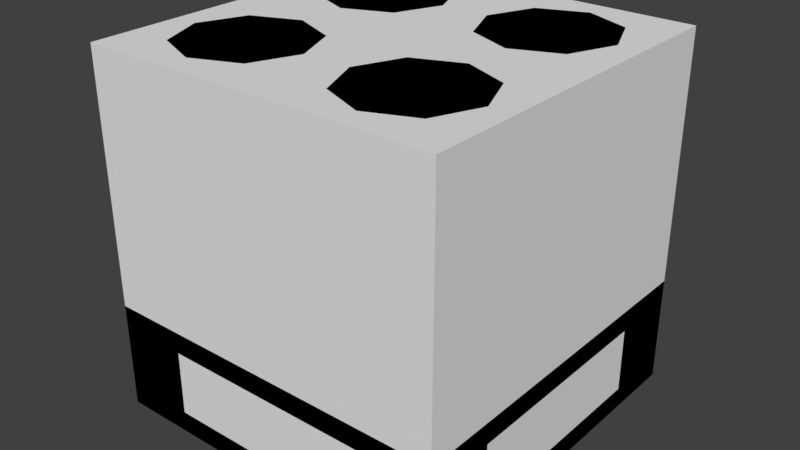 # Source: OreWasher.blend  (saved by Blender 2.79.0; exported with 4.5.12 LTS)
import bpy
from mathutils import Matrix  # noqa: F401  (used for matrix-valued properties, if any)

bpy.ops.wm.read_factory_settings(use_empty=True)
scene = bpy.context.scene
scene.name = 'Scene'

# ---- collections
col_collection_1 = bpy.data.collections.new('Collection 1'); scene.collection.children.link(col_collection_1)

# ---- materials (node trees are filled in below, after node groups)
mat_gray25 = bpy.data.materials.new('gray25')
mat_gray25.alpha_threshold = 0.0
mat_gray25.use_transparent_shadow = False
mat_gray25.diffuse_color = (0.05088, 0.05088, 0.05088, 1.0)
mat_gray25.roughness = 0.5
mat_blank = bpy.data.materials.new('blank')
mat_blank.alpha_threshold = 0.0
mat_blank.use_transparent_shadow = False
mat_blank.roughness = 0.5
mat_black = bpy.data.materials.new('black')
mat_black.alpha_threshold = 0.0
mat_black.use_transparent_shadow = False
mat_black.diffuse_color = (0.0, 0.0, 0.0, 1.0)
mat_black.roughness = 0.5
mat_gray50 = bpy.data.materials.new('gray50')
mat_gray50.alpha_threshold = 0.0
mat_gray50.use_transparent_shadow = False
mat_gray50.diffuse_color = (0.214, 0.214, 0.214, 1.0)
mat_gray50.roughness = 0.5
mat_blue = bpy.data.materials.new('blue')
mat_blue.alpha_threshold = 0.0
mat_blue.use_transparent_shadow = False
mat_blue.diffuse_color = (0.0, 0.0, 1.0, 1.0)
mat_blue.roughness = 0.5

# ---- material node trees

# ---- world
world_world = bpy.data.worlds.new('World'); scene.world = world_world
world_world.color = (0.05088, 0.05088, 0.05088)
world_world.use_sun_shadow = False
world_world.sun_shadow_jitter_overblur = 0.0
world_world.cycles.sampling_method = 'MANUAL'

# ---- meshes
me_bounds = bpy.data.meshes.new('bounds')
me_bounds.from_pydata([(-2.0, -2.0, -2.0), (-2.0, -2.0, 2.0), (-2.0, 2.0, -2.0), (-2.0, 2.0, 2.0), (2.0, -2.0, -2.0), (2.0, -2.0, 2.0), (2.0, 2.0, -2.0), (2.0, 2.0, 2.0)], [], [(0, 1, 3, 2), (2, 3, 7, 6), (6, 7, 5, 4), (4, 5, 1, 0), (2, 6, 4, 0), (7, 3, 1, 5)])
me_bounds.use_remesh_preserve_volume = False
me_bounds.use_remesh_preserve_attributes = False
me_bounds.use_mirror_vertex_groups = False
me_bounds.update()
me_torus = bpy.data.meshes.new('Torus')
me_torus.from_pydata([(2.0, 0.0, 0.0), (1.927, 0.0, 0.1768), (1.75, 0.0, 0.25), (1.573, 0.0, 0.1768), (1.5, 0.0, 3.062e-17), (1.573, 0.0, -0.1768), (1.75, 0.0, -0.25), (1.927, 0.0, -0.1768), (1.848, 0.7654, 0.0), (1.78, 0.7373, 0.1768), (1.617, 0.6697, 0.25), (1.453, 0.602, 0.1768), (1.386, 0.574, 3.062e-17), (1.453, 0.602, -0.1768), (1.617, 0.6697, -0.25), (1.78, 0.7373, -0.1768), (1.414, 1.414, 0.0), (1.362, 1.362, 0.1768), (1.237, 1.237, 0.25), (1.112, 1.112, 0.1768), (1.061, 1.061, 3.062e-17), (1.112, 1.112, -0.1768), (1.237, 1.237, -0.25), (1.362, 1.362, -0.1768), (0.7654, 1.848, 0.0), (0.7373, 1.78, 0.1768), (0.6697, 1.617, 0.25), (0.602, 1.453, 0.1768), (0.574, 1.386, 3.062e-17), (0.602, 1.453, -0.1768), (0.6697, 1.617, -0.25), (0.7373, 1.78, -0.1768), (1.51e-07, 2.0, 0.0), (1.455e-07, 1.927, 0.1768), (1.321e-07, 1.75, 0.25), (1.188e-07, 1.573, 0.1768), (1.132e-07, 1.5, 3.062e-17), (1.188e-07, 1.573, -0.1768), (1.321e-07, 1.75, -0.25), (1.455e-07, 1.927, -0.1768), (-0.7654, 1.848, 0.0), (-0.7373, 1.78, 0.1768), (-0.6697, 1.617, 0.25), (-0.602, 1.453, 0.1768), (-0.574, 1.386, 3.062e-17), (-0.602, 1.453, -0.1768), (-0.6697, 1.617, -0.25), (-0.7373, 1.78, -0.1768), (-1.414, 1.414, 0.0), (-1.362, 1.362, 0.1768), (-1.237, 1.237, 0.25), (-1.112, 1.112, 0.1768), (-1.061, 1.061, 3.062e-17), (-1.112, 1.112, -0.1768), (-1.237, 1.237, -0.25), (-1.362, 1.362, -0.1768), (-1.848, 0.7654, 0.0), (-1.78, 0.7373, 0.1768), (-1.617, 0.6697, 0.25), (-1.453, 0.602, 0.1768), (-1.386, 0.574, 3.062e-17), (-1.453, 0.602, -0.1768), (-1.617, 0.6697, -0.25), (-1.78, 0.7373, -0.1768), (-2.0, 1.748e-07, 0.0), (-1.927, 1.684e-07, 0.1768), (-1.75, 1.53e-07, 0.25), (-1.573, 1.375e-07, 0.1768), (-1.5, 1.311e-07, 3.062e-17), (-1.573, 1.375e-07, -0.1768), (-1.75, 1.53e-07, -0.25), (-1.927, 1.684e-07, -0.1768), (-1.848, -0.7654, 0.0), (-1.78, -0.7373, 0.1768), (-1.617, -0.6697, 0.25), (-1.453, -0.602, 0.1768), (-1.386, -0.574, 3.062e-17), (-1.453, -0.602, -0.1768), (-1.617, -0.6697, -0.25), (-1.78, -0.7373, -0.1768), (-1.414, -1.414, 0.0), (-1.362, -1.362, 0.1768), (-1.237, -1.237, 0.25), (-1.112, -1.112, 0.1768), (-1.061, -1.061, 3.062e-17), (-1.112, -1.112, -0.1768), (-1.237, -1.237, -0.25), (-1.362, -1.362, -0.1768), (-0.7654, -1.848, 0.0), (-0.7373, -1.78, 0.1768), (-0.6697, -1.617, 0.25), (-0.602, -1.453, 0.1768), (-0.574, -1.386, 3.062e-17), (-0.602, -1.453, -0.1768), (-0.6697, -1.617, -0.25), (-0.7373, -1.78, -0.1768), (1.51e-07, -2.0, 0.0), (1.455e-07, -1.927, 0.1768), (1.321e-07, -1.75, 0.25), (1.188e-07, -1.573, 0.1768), (1.132e-07, -1.5, 3.062e-17), (1.188e-07, -1.573, -0.1768), (1.321e-07, -1.75, -0.25), (1.455e-07, -1.927, -0.1768), (0.7654, -1.848, 0.0), (0.7373, -1.78, 0.1768), (0.6697, -1.617, 0.25), (0.602, -1.453, 0.1768), (0.574, -1.386, 3.062e-17), (0.602, -1.453, -0.1768), (0.6697, -1.617, -0.25), (0.7373, -1.78, -0.1768), (1.414, -1.414, 0.0), (1.362, -1.362, 0.1768), (1.237, -1.237, 0.25), (1.112, -1.112, 0.1768), (1.061, -1.061, 3.062e-17), (1.112, -1.112, -0.1768), (1.237, -1.237, -0.25), (1.362, -1.362, -0.1768), (1.848, -0.7654, 0.0), (1.78, -0.7373, 0.1768), (1.617, -0.6697, 0.25), (1.453, -0.602, 0.1768), (1.386, -0.574, 3.062e-17), (1.453, -0.602, -0.1768), (1.617, -0.6697, -0.25), (1.78, -0.7373, -0.1768)], [], [(0, 8, 9, 1), (1, 9, 10, 2), (2, 10, 11, 3), (3, 11, 12, 4), (4, 12, 13, 5), (5, 13, 14, 6), (6, 14, 15, 7), (7, 15, 8, 0), (8, 16, 17, 9), (9, 17, 18, 10), (10, 18, 19, 11), (11, 19, 20, 12), (12, 20, 21, 13), (13, 21, 22, 14), (14, 22, 23, 15), (15, 23, 16, 8), (16, 24, 25, 17), (17, 25, 26, 18), (18, 26, 27, 19), (19, 27, 28, 20), (20, 28, 29, 21), (21, 29, 30, 22), (22, 30, 31, 23), (23, 31, 24, 16), (24, 32, 33, 25), (25, 33, 34, 26), (26, 34, 35, 27), (27, 35, 36, 28), (28, 36, 37, 29), (29, 37, 38, 30), (30, 38, 39, 31), (31, 39, 32, 24), (32, 40, 41, 33), (33, 41, 42, 34), (34, 42, 43, 35), (35, 43, 44, 36), (36, 44, 45, 37), (37, 45, 46, 38), (38, 46, 47, 39), (39, 47, 40, 32), (40, 48, 49, 41), (41, 49, 50, 42), (42, 50, 51, 43), (43, 51, 52, 44), (44, 52, 53, 45), (45, 53, 54, 46), (46, 54, 55, 47), (47, 55, 48, 40), (48, 56, 57, 49), (49, 57, 58, 50), (50, 58, 59, 51), (51, 59, 60, 52), (52, 60, 61, 53), (53, 61, 62, 54), (54, 62, 63, 55), (55, 63, 56, 48), (56, 64, 65, 57), (57, 65, 66, 58), (58, 66, 67, 59), (59, 67, 68, 60), (60, 68, 69, 61), (61, 69, 70, 62), (62, 70, 71, 63), (63, 71, 64, 56), (64, 72, 73, 65), (65, 73, 74, 66), (66, 74, 75, 67), (67, 75, 76, 68), (68, 76, 77, 69), (69, 77, 78, 70), (70, 78, 79, 71), (71, 79, 72, 64), (72, 80, 81, 73), (73, 81, 82, 74), (74, 82, 83, 75), (75, 83, 84, 76), (76, 84, 85, 77), (77, 85, 86, 78), (78, 86, 87, 79), (79, 87, 80, 72), (80, 88, 89, 81), (81, 89, 90, 82), (82, 90, 91, 83), (83, 91, 92, 84), (84, 92, 93, 85), (85, 93, 94, 86), (86, 94, 95, 87), (87, 95, 88, 80), (88, 96, 97, 89), (89, 97, 98, 90), (90, 98, 99, 91), (91, 99, 100, 92), (92, 100, 101, 93), (93, 101, 102, 94), (94, 102, 103, 95), (95, 103, 96, 88), (96, 104, 105, 97), (97, 105, 106, 98), (98, 106, 107, 99), (99, 107, 108, 100), (100, 108, 109, 101), (101, 109, 110, 102), (102, 110, 111, 103), (103, 111, 104, 96), (104, 112, 113, 105), (105, 113, 114, 106), (106, 114, 115, 107), (107, 115, 116, 108), (108, 116, 117, 109), (109, 117, 118, 110), (110, 118, 119, 111), (111, 119, 112, 104), (112, 120, 121, 113), (113, 121, 122, 114), (114, 122, 123, 115), (115, 123, 124, 116), (116, 124, 125, 117), (117, 125, 126, 118), (118, 126, 127, 119), (119, 127, 120, 112), (120, 0, 1, 121), (121, 1, 2, 122), (122, 2, 3, 123), (123, 3, 4, 124), (124, 4, 5, 125), (125, 5, 6, 126), (126, 6, 7, 127), (127, 7, 0, 120)])
me_torus.materials.append(mat_gray25)
me_torus.use_remesh_preserve_volume = False
me_torus.use_remesh_preserve_attributes = False
me_torus.use_mirror_vertex_groups = False
me_torus.update()
me_base = bpy.data.meshes.new('Base')
me_base.from_pydata([(-0.5, -0.5, -0.5), (-0.5, -0.5, 0.5), (-0.5, 0.5, -0.5), (-0.5, 0.5, 0.5), (0.5, -0.5, -0.5), (0.5, -0.5, 0.5), (0.5, 0.5, -0.5), (0.5, 0.5, 0.5), (-0.5, -0.3, -0.3), (-0.5, -0.3, 0.3), (-0.5, 0.3, 0.3), (-0.5, 0.3, -0.3), (-0.3, 0.5, -0.3), (-0.3, 0.5, 0.3), (0.3, 0.5, 0.3), (0.3, 0.5, -0.3), (0.5, 0.3, -0.3), (0.5, 0.3, 0.3), (0.5, -0.3, 0.3), (0.5, -0.3, -0.3), (0.3, -0.5, -0.3), (0.3, -0.5, 0.3), (-0.3, -0.5, 0.3), (-0.3, -0.5, -0.3), (-0.4, -0.3, -0.3), (-0.4, -0.3, 0.3), (-0.4, 0.3, 0.3), (-0.4, 0.3, -0.3), (-0.3, 0.4, -0.3), (-0.3, 0.4, 0.3), (0.3, 0.4, 0.3), (0.3, 0.4, -0.3), (0.4, 0.3, -0.3), (0.4, 0.3, 0.3), (0.4, -0.3, 0.3), (0.4, -0.3, -0.3), (0.3, -0.4, -0.3), (0.3, -0.4, 0.3), (-0.3, -0.4, 0.3), (-0.3, -0.4, -0.3), (0.3, 0.3, 0.5833), (-0.3, 0.3, 0.5833), (-0.3, -0.3, 0.5833), (0.3, -0.3, 0.5833)], [], [(41, 42, 43, 40), (33, 34, 35, 32), (2, 12, 15, 6), (1, 9, 8, 0), (3, 10, 9, 1), (2, 11, 10, 3), (0, 8, 11, 2), (3, 13, 12, 2), (7, 14, 13, 3), (6, 15, 14, 7), (7, 17, 16, 6), (5, 18, 17, 7), (4, 19, 18, 5), (1, 22, 21, 5), (0, 23, 22, 1), (4, 20, 23, 0), (6, 16, 19, 4), (1, 42, 41, 3), (26, 25, 9, 10), (27, 26, 10, 11), (36, 39, 23, 20), (25, 26, 27, 24), (24, 27, 11, 8), (29, 30, 31, 28), (29, 28, 12, 13), (30, 29, 13, 14), (31, 30, 14, 15), (28, 31, 15, 12), (25, 24, 8, 9), (6, 4, 0, 2), (34, 33, 17, 18), (35, 34, 18, 19), (32, 35, 19, 16), (37, 38, 39, 36), (37, 36, 20, 21), (38, 37, 21, 22), (39, 38, 22, 23), (7, 40, 43, 5), (5, 43, 42, 1), (3, 41, 40, 7), (5, 21, 20, 4), (33, 32, 16, 17)])
me_base.polygons.foreach_set('material_index', [0, 1, 0, 0, 0, 0, 0, 0, 0, 0, 0, 0, 0, 0, 0, 0, 0, 0, 0, 0, 0, 1, 0, 1, 0, 0, 0, 0, 0, 0, 0, 0, 0, 1, 0, 0, 0, 0, 0, 0, 0, 0])
me_base.materials.append(mat_blank)
me_base.materials.append(mat_black)
me_base.use_remesh_preserve_volume = False
me_base.use_remesh_preserve_attributes = False
me_base.use_mirror_vertex_groups = False
me_base.update()
me_cylinder = bpy.data.meshes.new('Cylinder')
me_cylinder.from_pydata([(0.0, 1.0, -0.8), (0.0, 0.7294, 2.0), (0.7071, 0.7071, -0.8), (0.5158, 0.5158, 2.0), (1.0, -4.371e-08, -0.8), (0.7294, -3.935e-08, 2.0), (0.7071, -0.7071, -0.8), (0.5158, -0.5158, 2.0), (-8.742e-08, -1.0, -0.8), (-6.56e-08, -0.7294, 2.0), (-0.7071, -0.7071, -0.8), (-0.5158, -0.5158, 2.0), (-1.0, 1.192e-08, -0.8), (-0.7294, 1.192e-08, 2.0), (-0.7071, 0.7071, -0.8), (-0.5158, 0.5158, 2.0), (0.7071, 0.7071, 1.6), (0.0, 1.0, 1.6), (1.0, -4.371e-08, 1.6), (0.7071, -0.7071, 1.6), (-8.742e-08, -1.0, 1.6), (-0.7071, -0.7071, 1.6), (-1.0, 1.192e-08, 1.6), (-0.7071, 0.7071, 1.6), (0.1848, 0.9235, -0.6), (0.1848, 0.9235, 1.4), (0.5223, 0.7836, 1.4), (0.5223, 0.7836, -0.6), (0.7836, 0.5223, -0.6), (0.7836, 0.5223, 1.4), (0.9235, 0.1848, 1.4), (0.9235, 0.1848, -0.6), (0.9235, -0.1848, -0.6), (0.9235, -0.1848, 1.4), (0.7836, -0.5223, 1.4), (0.7836, -0.5223, -0.6), (0.5223, -0.7836, -0.6), (0.5223, -0.7836, 1.4), (0.1848, -0.9235, 1.4), (0.1848, -0.9235, -0.6), (-0.1848, -0.9235, -0.6), (-0.1848, -0.9235, 1.4), (-0.5223, -0.7836, 1.4), (-0.5223, -0.7836, -0.6), (-0.7836, -0.5223, -0.6), (-0.7836, -0.5223, 1.4), (-0.9235, -0.1848, 1.4), (-0.9235, -0.1848, -0.6), (-0.9235, 0.1848, -0.6), (-0.9235, 0.1848, 1.4), (-0.7836, 0.5223, 1.4), (-0.7836, 0.5223, -0.6), (-0.5223, 0.7836, -0.6), (-0.5223, 0.7836, 1.4), (-0.1848, 0.9235, 1.4), (-0.1848, 0.9235, -0.6), (0.1082, 0.7387, -0.6), (0.1082, 0.7387, 1.4), (0.4458, 0.5989, 1.4), (0.4458, 0.5989, -0.6), (0.5989, 0.4458, -0.6), (0.5989, 0.4458, 1.4), (0.7387, 0.1082, 1.4), (0.7387, 0.1082, -0.6), (0.7387, -0.1082, -0.6), (0.7387, -0.1082, 1.4), (0.5989, -0.4458, 1.4), (0.5989, -0.4458, -0.6), (0.4458, -0.5989, -0.6), (0.4458, -0.5989, 1.4), (0.1082, -0.7387, 1.4), (0.1082, -0.7387, -0.6), (-0.1082, -0.7387, -0.6), (-0.1082, -0.7387, 1.4), (-0.4458, -0.5989, 1.4), (-0.4458, -0.5989, -0.6), (-0.5989, -0.4458, -0.6), (-0.5989, -0.4458, 1.4), (-0.7387, -0.1082, 1.4), (-0.7387, -0.1082, -0.6), (-0.7387, 0.1082, -0.6), (-0.7387, 0.1082, 1.4), (-0.5989, 0.4458, 1.4), (-0.5989, 0.4458, -0.6), (-0.4458, 0.5989, -0.6), (-0.4458, 0.5989, 1.4), (-0.1082, 0.7387, 1.4), (-0.1082, 0.7387, -0.6), (-2.0, 1.0, -0.8), (-2.0, 0.7294, 2.0), (-1.293, 0.7071, -0.8), (-1.484, 0.5158, 2.0), (-1.0, -4.371e-08, -0.8), (-1.271, -3.935e-08, 2.0), (-1.293, -0.7071, -0.8), (-1.484, -0.5158, 2.0), (-2.0, -1.0, -0.8), (-2.0, -0.7294, 2.0), (-2.707, -0.7071, -0.8), (-2.516, -0.5158, 2.0), (-3.0, 1.192e-08, -0.8), (-2.729, 1.192e-08, 2.0), (-2.707, 0.7071, -0.8), (-2.516, 0.5158, 2.0), (-1.293, 0.7071, 1.6), (-2.0, 1.0, 1.6), (-1.0, -4.371e-08, 1.6), (-1.293, -0.7071, 1.6), (-2.0, -1.0, 1.6), (-2.707, -0.7071, 1.6), (-3.0, 1.192e-08, 1.6), (-2.707, 0.7071, 1.6), (-1.815, 0.9235, -0.6), (-1.815, 0.9235, 1.4), (-1.478, 0.7836, 1.4), (-1.478, 0.7836, -0.6), (-1.216, 0.5223, -0.6), (-1.216, 0.5223, 1.4), (-1.077, 0.1848, 1.4), (-1.077, 0.1848, -0.6), (-1.077, -0.1848, -0.6), (-1.077, -0.1848, 1.4), (-1.216, -0.5223, 1.4), (-1.216, -0.5223, -0.6), (-1.478, -0.7836, -0.6), (-1.478, -0.7836, 1.4), (-1.815, -0.9235, 1.4), (-1.815, -0.9235, -0.6), (-2.185, -0.9235, -0.6), (-2.185, -0.9235, 1.4), (-2.522, -0.7836, 1.4), (-2.522, -0.7836, -0.6), (-2.784, -0.5223, -0.6), (-2.784, -0.5223, 1.4), (-2.923, -0.1848, 1.4), (-2.923, -0.1848, -0.6), (-2.923, 0.1848, -0.6), (-2.923, 0.1848, 1.4), (-2.784, 0.5223, 1.4), (-2.784, 0.5223, -0.6), (-2.522, 0.7836, -0.6), (-2.522, 0.7836, 1.4), (-2.185, 0.9235, 1.4), (-2.185, 0.9235, -0.6), (-1.892, 0.7387, -0.6), (-1.892, 0.7387, 1.4), (-1.554, 0.5989, 1.4), (-1.554, 0.5989, -0.6), (-1.401, 0.4458, -0.6), (-1.401, 0.4458, 1.4), (-1.261, 0.1082, 1.4), (-1.261, 0.1082, -0.6), (-1.261, -0.1082, -0.6), (-1.261, -0.1082, 1.4), (-1.401, -0.4458, 1.4), (-1.401, -0.4458, -0.6), (-1.554, -0.5989, -0.6), (-1.554, -0.5989, 1.4), (-1.892, -0.7387, 1.4), (-1.892, -0.7387, -0.6), (-2.108, -0.7387, -0.6), (-2.108, -0.7387, 1.4), (-2.446, -0.5989, 1.4), (-2.446, -0.5989, -0.6), (-2.599, -0.4458, -0.6), (-2.599, -0.4458, 1.4), (-2.739, -0.1082, 1.4), (-2.739, -0.1082, -0.6), (-2.739, 0.1082, -0.6), (-2.739, 0.1082, 1.4), (-2.599, 0.4458, 1.4), (-2.599, 0.4458, -0.6), (-2.446, 0.5989, -0.6), (-2.446, 0.5989, 1.4), (-2.108, 0.7387, 1.4), (-2.108, 0.7387, -0.6), (0.0, -1.0, -0.8), (0.0, -1.271, 2.0), (0.7071, -1.293, -0.8), (0.5158, -1.484, 2.0), (1.0, -2.0, -0.8), (0.7294, -2.0, 2.0), (0.7071, -2.707, -0.8), (0.5158, -2.516, 2.0), (-8.742e-08, -3.0, -0.8), (-6.56e-08, -2.729, 2.0), (-0.7071, -2.707, -0.8), (-0.5158, -2.516, 2.0), (-1.0, -2.0, -0.8), (-0.7294, -2.0, 2.0), (-0.7071, -1.293, -0.8), (-0.5158, -1.484, 2.0), (0.7071, -1.293, 1.6), (0.0, -1.0, 1.6), (1.0, -2.0, 1.6), (0.7071, -2.707, 1.6), (-8.742e-08, -3.0, 1.6), (-0.7071, -2.707, 1.6), (-1.0, -2.0, 1.6), (-0.7071, -1.293, 1.6), (0.1848, -1.077, -0.6), (0.1848, -1.077, 1.4), (0.5223, -1.216, 1.4), (0.5223, -1.216, -0.6), (0.7836, -1.478, -0.6), (0.7836, -1.478, 1.4), (0.9235, -1.815, 1.4), (0.9235, -1.815, -0.6), (0.9235, -2.185, -0.6), (0.9235, -2.185, 1.4), (0.7836, -2.522, 1.4), (0.7836, -2.522, -0.6), (0.5223, -2.784, -0.6), (0.5223, -2.784, 1.4), (0.1848, -2.923, 1.4), (0.1848, -2.923, -0.6), (-0.1848, -2.923, -0.6), (-0.1848, -2.923, 1.4), (-0.5223, -2.784, 1.4), (-0.5223, -2.784, -0.6), (-0.7836, -2.522, -0.6), (-0.7836, -2.522, 1.4), (-0.9235, -2.185, 1.4), (-0.9235, -2.185, -0.6), (-0.9235, -1.815, -0.6), (-0.9235, -1.815, 1.4), (-0.7836, -1.478, 1.4), (-0.7836, -1.478, -0.6), (-0.5223, -1.216, -0.6), (-0.5223, -1.216, 1.4), (-0.1848, -1.077, 1.4), (-0.1848, -1.077, -0.6), (0.1082, -1.261, -0.6), (0.1082, -1.261, 1.4), (0.4458, -1.401, 1.4), (0.4458, -1.401, -0.6), (0.5989, -1.554, -0.6), (0.5989, -1.554, 1.4), (0.7387, -1.892, 1.4), (0.7387, -1.892, -0.6), (0.7387, -2.108, -0.6), (0.7387, -2.108, 1.4), (0.5989, -2.446, 1.4), (0.5989, -2.446, -0.6), (0.4458, -2.599, -0.6), (0.4458, -2.599, 1.4), (0.1082, -2.739, 1.4), (0.1082, -2.739, -0.6), (-0.1082, -2.739, -0.6), (-0.1082, -2.739, 1.4), (-0.4458, -2.599, 1.4), (-0.4458, -2.599, -0.6), (-0.5989, -2.446, -0.6), (-0.5989, -2.446, 1.4), (-0.7387, -2.108, 1.4), (-0.7387, -2.108, -0.6), (-0.7387, -1.892, -0.6), (-0.7387, -1.892, 1.4), (-0.5989, -1.554, 1.4), (-0.5989, -1.554, -0.6), (-0.4458, -1.401, -0.6), (-0.4458, -1.401, 1.4), (-0.1082, -1.261, 1.4), (-0.1082, -1.261, -0.6), (-2.0, -1.0, -0.8), (-2.0, -1.271, 2.0), (-1.293, -1.293, -0.8), (-1.484, -1.484, 2.0), (-1.0, -2.0, -0.8), (-1.271, -2.0, 2.0), (-1.293, -2.707, -0.8), (-1.484, -2.516, 2.0), (-2.0, -3.0, -0.8), (-2.0, -2.729, 2.0), (-2.707, -2.707, -0.8), (-2.516, -2.516, 2.0), (-3.0, -2.0, -0.8), (-2.729, -2.0, 2.0), (-2.707, -1.293, -0.8), (-2.516, -1.484, 2.0), (-1.293, -1.293, 1.6), (-2.0, -1.0, 1.6), (-1.0, -2.0, 1.6), (-1.293, -2.707, 1.6), (-2.0, -3.0, 1.6), (-2.707, -2.707, 1.6), (-3.0, -2.0, 1.6), (-2.707, -1.293, 1.6), (-1.815, -1.077, -0.6), (-1.815, -1.077, 1.4), (-1.478, -1.216, 1.4), (-1.478, -1.216, -0.6), (-1.216, -1.478, -0.6), (-1.216, -1.478, 1.4), (-1.077, -1.815, 1.4), (-1.077, -1.815, -0.6), (-1.077, -2.185, -0.6), (-1.077, -2.185, 1.4), (-1.216, -2.522, 1.4), (-1.216, -2.522, -0.6), (-1.478, -2.784, -0.6), (-1.478, -2.784, 1.4), (-1.815, -2.923, 1.4), (-1.815, -2.923, -0.6), (-2.185, -2.923, -0.6), (-2.185, -2.923, 1.4), (-2.522, -2.784, 1.4), (-2.522, -2.784, -0.6), (-2.784, -2.522, -0.6), (-2.784, -2.522, 1.4), (-2.923, -2.185, 1.4), (-2.923, -2.185, -0.6), (-2.923, -1.815, -0.6), (-2.923, -1.815, 1.4), (-2.784, -1.478, 1.4), (-2.784, -1.478, -0.6), (-2.522, -1.216, -0.6), (-2.522, -1.216, 1.4), (-2.185, -1.077, 1.4), (-2.185, -1.077, -0.6), (-1.892, -1.261, -0.6), (-1.892, -1.261, 1.4), (-1.554, -1.401, 1.4), (-1.554, -1.401, -0.6), (-1.401, -1.554, -0.6), (-1.401, -1.554, 1.4), (-1.261, -1.892, 1.4), (-1.261, -1.892, -0.6), (-1.261, -2.108, -0.6), (-1.261, -2.108, 1.4), (-1.401, -2.446, 1.4), (-1.401, -2.446, -0.6), (-1.554, -2.599, -0.6), (-1.554, -2.599, 1.4), (-1.892, -2.739, 1.4), (-1.892, -2.739, -0.6), (-2.108, -2.739, -0.6), (-2.108, -2.739, 1.4), (-2.446, -2.599, 1.4), (-2.446, -2.599, -0.6), (-2.599, -2.446, -0.6), (-2.599, -2.446, 1.4), (-2.739, -2.108, 1.4), (-2.739, -2.108, -0.6), (-2.739, -1.892, -0.6), (-2.739, -1.892, 1.4), (-2.599, -1.554, 1.4), (-2.599, -1.554, -0.6), (-2.446, -1.401, -0.6), (-2.446, -1.401, 1.4), (-2.108, -1.261, 1.4), (-2.108, -1.261, -0.6)], [], [(135, 134, 110, 100), (94, 98, 102, 92), (13, 11, 9), (9, 7, 5), (14, 0, 2), (2, 4, 6), (55, 0, 14, 52), (282, 269, 271, 283), (198, 197, 187, 189), (110, 109, 99, 101), (194, 181, 183, 195), (104, 91, 93, 106), (199, 198, 189, 191), (107, 95, 97, 108), (20, 19, 7, 9), (106, 93, 95, 107), (52, 14, 23, 53), (214, 213, 195, 196), (25, 24, 0, 17), (42, 21, 10, 43), (317, 287, 281, 318), (41, 20, 21, 42), (40, 8, 20, 41), (39, 8, 6, 36), (223, 188, 186, 220), (224, 227, 190, 188), (33, 32, 4, 18), (301, 300, 270, 283), (45, 44, 10, 21), (112, 88, 105, 113), (118, 106, 92, 119), (10, 12, 6, 8), (141, 111, 105, 142), (288, 264, 281, 289), (90, 92, 102, 88), (36, 6, 19, 37), (45, 21, 22, 46), (299, 270, 268, 296), (1, 15, 5, 3), (293, 280, 282, 294), (121, 106, 107, 122), (210, 209, 194, 195), (312, 276, 286, 313), (302, 301, 283, 284), (212, 182, 195, 213), (129, 108, 109, 130), (26, 16, 2, 27), (124, 127, 96, 94), (48, 49, 81, 80), (230, 231, 263, 262), (289, 290, 322, 321), (288, 289, 321, 320), (291, 288, 320, 323), (290, 291, 323, 322), (292, 293, 325, 324), (63, 31, 28, 60), (294, 295, 327, 326), (189, 185, 181, 177), (300, 301, 333, 332), (302, 303, 335, 334), (132, 133, 165, 164), (32, 33, 65, 64), (121, 122, 154, 153), (306, 307, 339, 338), (114, 115, 147, 146), (39, 36, 68, 71), (36, 37, 69, 68), (163, 160, 161, 162), (338, 339, 336, 337), (46, 47, 79, 78), (25, 26, 58, 57), (202, 203, 235, 234), (44, 45, 77, 76), (266, 270, 274, 278), (142, 143, 175, 174), (220, 221, 253, 252), (118, 119, 151, 150), (222, 223, 255, 254), (115, 112, 144, 147), (151, 148, 149, 150), (221, 222, 254, 253), (226, 227, 259, 258), (257, 225, 226, 258), (228, 229, 261, 260), (277, 273, 269, 265), (296, 297, 329, 328), (71, 68, 69, 70), (310, 311, 343, 342), (93, 91, 89), (89, 103, 101), (101, 99, 97), (97, 95, 93), (318, 319, 351, 350), (204, 207, 180, 178), (14, 2, 6, 12), (94, 96, 98), (98, 100, 102), (192, 179, 181, 194), (20, 9, 11, 21), (21, 11, 13, 22), (22, 13, 15, 23), (283, 271, 273, 284), (128, 96, 108, 129), (111, 103, 89, 105), (109, 108, 97, 99), (29, 16, 18, 30), (33, 18, 19, 34), (143, 88, 102, 140), (203, 178, 176, 200), (38, 20, 8, 39), (113, 105, 104, 114), (121, 120, 92, 106), (115, 90, 88, 112), (122, 107, 94, 123), (50, 49, 22, 23), (30, 18, 4, 31), (212, 215, 184, 182), (114, 104, 90, 115), (117, 104, 106, 118), (318, 281, 264, 319), (230, 193, 176, 231), (304, 272, 284, 305), (133, 109, 110, 134), (50, 23, 14, 51), (298, 297, 282, 283), (219, 186, 184, 216), (133, 132, 98, 109), (31, 4, 2, 28), (305, 284, 285, 306), (138, 137, 110, 111), (310, 286, 276, 311), (218, 197, 186, 219), (125, 107, 108, 126), (315, 278, 276, 312), (28, 2, 16, 29), (294, 282, 268, 295), (226, 199, 190, 227), (316, 317, 349, 348), (314, 315, 347, 346), (175, 143, 140, 172), (55, 52, 84, 87), (205, 206, 238, 237), (79, 47, 44, 76), (40, 41, 73, 72), (342, 343, 340, 341), (218, 219, 251, 250), (209, 210, 242, 241), (216, 217, 249, 248), (122, 123, 155, 154), (37, 38, 70, 69), (214, 215, 247, 246), (231, 228, 260, 263), (212, 213, 245, 244), (210, 211, 243, 242), (251, 248, 249, 250), (208, 209, 241, 240), (239, 207, 204, 236), (155, 123, 120, 152), (206, 207, 239, 238), (163, 131, 128, 160), (204, 205, 237, 236), (13, 9, 5, 15), (219, 216, 248, 251), (312, 313, 345, 344), (200, 201, 233, 232), (43, 40, 72, 75), (78, 79, 76, 77), (347, 344, 345, 346), (140, 141, 173, 172), (45, 46, 78, 77), (137, 138, 170, 169), (138, 139, 171, 170), (139, 136, 168, 171), (175, 172, 173, 174), (315, 312, 344, 347), (136, 137, 169, 168), (345, 313, 314, 346), (181, 179, 177), (177, 191, 189), (189, 187, 185), (185, 183, 181), (49, 50, 82, 81), (190, 176, 178), (178, 180, 182), (182, 184, 186), (186, 188, 190), (297, 298, 330, 329), (280, 267, 269, 282), (285, 275, 277, 286), (195, 183, 185, 196), (286, 277, 279, 287), (193, 177, 179, 192), (16, 3, 5, 18), (104, 105, 89, 91), (17, 1, 3, 16), (47, 12, 10, 44), (226, 225, 198, 199), (43, 10, 8, 40), (221, 197, 198, 222), (125, 124, 94, 107), (37, 19, 20, 38), (142, 105, 88, 143), (231, 176, 190, 228), (296, 268, 282, 297), (302, 284, 272, 303), (298, 283, 270, 299), (51, 14, 12, 48), (211, 182, 180, 208), (217, 216, 184, 196), (54, 17, 0, 55), (224, 188, 198, 225), (139, 102, 100, 136), (309, 308, 274, 285), (123, 94, 92, 120), (217, 196, 197, 218), (229, 199, 193, 230), (139, 138, 111, 102), (206, 194, 180, 207), (117, 116, 90, 104), (131, 130, 109, 98), (222, 198, 188, 223), (293, 292, 266, 280), (205, 192, 194, 206), (34, 19, 6, 35), (53, 23, 17, 54), (228, 190, 199, 229), (309, 285, 286, 310), (134, 135, 167, 166), (235, 232, 233, 234), (301, 302, 334, 333), (133, 134, 166, 165), (295, 292, 324, 327), (42, 43, 75, 74), (239, 236, 237, 238), (41, 42, 74, 73), (130, 131, 163, 162), (82, 83, 80, 81), (128, 129, 161, 160), (243, 240, 241, 242), (159, 127, 124, 156), (126, 127, 159, 158), (215, 212, 244, 247), (124, 125, 157, 156), (247, 244, 245, 246), (211, 208, 240, 243), (159, 156, 157, 158), (125, 126, 158, 157), (217, 218, 250, 249), (120, 121, 153, 152), (119, 116, 148, 151), (155, 152, 153, 154), (254, 255, 252, 253), (33, 34, 66, 65), (35, 32, 64, 67), (245, 213, 214, 246), (116, 117, 149, 148), (227, 224, 256, 259), (311, 308, 340, 343), (308, 309, 341, 340), (317, 318, 350, 349), (59, 56, 57, 58), (259, 256, 257, 258), (50, 51, 83, 82), (263, 260, 261, 262), (51, 48, 80, 83), (87, 84, 85, 86), (29, 30, 62, 61), (269, 267, 265), (265, 279, 277), (277, 275, 273), (273, 271, 269), (24, 25, 57, 56), (278, 264, 266), (266, 268, 270), (270, 272, 274), (274, 276, 278), (178, 182, 186, 190), (199, 191, 177, 193), (281, 265, 267, 280), (287, 279, 265, 281), (18, 5, 7, 19), (110, 101, 103, 111), (197, 196, 185, 187), (23, 15, 1, 17), (284, 273, 275, 285), (201, 193, 192, 202), (202, 192, 178, 203), (119, 92, 90, 116), (300, 303, 272, 270), (35, 6, 4, 32), (290, 289, 281, 280), (208, 180, 194, 209), (319, 264, 278, 316), (316, 278, 287, 317), (314, 313, 286, 287), (292, 295, 268, 266), (306, 285, 274, 307), (291, 266, 264, 288), (201, 200, 176, 193), (126, 108, 96, 127), (290, 280, 266, 291), (210, 195, 182, 211), (25, 17, 16, 26), (135, 100, 98, 132), (311, 276, 274, 308), (47, 46, 22, 12), (140, 102, 111, 141), (307, 274, 272, 304), (27, 2, 0, 24), (220, 186, 197, 221), (205, 204, 178, 192), (128, 131, 98, 96), (48, 12, 22, 49), (214, 196, 184, 215), (136, 100, 110, 137), (314, 287, 278, 315), (52, 53, 85, 84), (323, 320, 321, 322), (27, 24, 56, 59), (26, 27, 59, 58), (293, 294, 326, 325), (63, 60, 61, 62), (327, 324, 325, 326), (235, 203, 200, 232), (28, 29, 61, 60), (201, 202, 234, 233), (30, 31, 63, 62), (331, 328, 329, 330), (223, 220, 252, 255), (53, 54, 86, 85), (298, 299, 331, 330), (299, 296, 328, 331), (335, 332, 333, 334), (303, 300, 332, 335), (67, 64, 65, 66), (75, 72, 73, 74), (117, 118, 150, 149), (34, 35, 67, 66), (129, 130, 162, 161), (304, 305, 337, 336), (337, 305, 306, 338), (145, 113, 114, 146), (229, 230, 262, 261), (54, 55, 87, 86), (309, 310, 342, 341), (167, 164, 165, 166), (135, 132, 164, 167), (224, 225, 257, 256), (141, 142, 174, 173), (38, 39, 71, 70), (171, 168, 169, 170), (112, 113, 145, 144), (351, 348, 349, 350), (319, 316, 348, 351), (147, 144, 145, 146), (307, 304, 336, 339), (101, 97, 93, 89)])
me_cylinder.polygons.foreach_set('material_index', [0, 0, 0, 0, 0, 0, 0, 0, 0, 0, 0, 0, 0, 0, 0, 0, 0, 0, 0, 0, 0, 0, 0, 0, 0, 0, 0, 0, 0, 0, 0, 0, 0, 0, 0, 0, 0, 0, 0, 0, 0, 0, 0, 0, 0, 0, 0, 0, 0, 0, 0, 0, 0, 0, 0, 0, 0, 0, 0, 0, 0, 0, 0, 0, 0, 0, 0, 1, 1, 0, 0, 0, 0, 0, 0, 0, 0, 0, 0, 1, 0, 0, 0, 0, 0, 0, 1, 0, 0, 0, 0, 0, 0, 0, 0, 0, 0, 0, 0, 0, 0, 0, 0, 0, 0, 0, 0, 0, 0, 0, 0, 0, 0, 0, 0, 0, 0, 0, 0, 0, 0, 0, 0, 0, 0, 0, 0, 0, 0, 0, 0, 0, 0, 0, 0, 0, 0, 0, 0, 0, 0, 0, 0, 0, 1, 0, 0, 0, 0, 0, 0, 0, 0, 0, 1, 0, 0, 0, 0, 0, 0, 0, 0, 0, 0, 0, 1, 1, 0, 0, 0, 0, 0, 1, 0, 0, 0, 0, 0, 0, 0, 0, 0, 0, 0, 0, 0, 0, 0, 0, 0, 0, 0, 0, 0, 0, 0, 0, 0, 0, 0, 0, 0, 0, 0, 0, 0, 0, 0, 0, 0, 0, 0, 0, 0, 0, 0, 0, 0, 0, 0, 0, 0, 0, 0, 0, 0, 0, 1, 0, 0, 0, 0, 1, 0, 0, 1, 0, 1, 0, 0, 0, 0, 1, 0, 1, 0, 0, 0, 0, 1, 1, 0, 0, 0, 0, 0, 0, 0, 0, 1, 1, 0, 1, 0, 1, 0, 0, 0, 0, 0, 0, 0, 0, 0, 0, 0, 0, 0, 0, 0, 0, 0, 0, 0, 0, 0, 0, 0, 0, 0, 0, 0, 0, 0, 0, 0, 0, 0, 0, 0, 0, 0, 0, 0, 0, 0, 0, 0, 0, 0, 0, 0, 0, 0, 0, 0, 1, 0, 0, 0, 1, 1, 0, 0, 0, 0, 1, 0, 0, 0, 0, 1, 0, 1, 1, 0, 0, 0, 0, 0, 0, 0, 0, 0, 1, 0, 0, 0, 0, 1, 0, 1, 0, 1, 0, 0])
me_cylinder.materials.append(mat_gray50)
me_cylinder.materials.append(mat_blue)
me_cylinder.use_remesh_preserve_volume = False
me_cylinder.use_remesh_preserve_attributes = False
me_cylinder.use_mirror_vertex_groups = False
me_cylinder.update()

# ---- objects
ob_bounds = bpy.data.objects.new('bounds', me_bounds)
ob_torus = bpy.data.objects.new('Torus', me_torus)
ob_base = bpy.data.objects.new('Base', me_base)
ob_cylinder = bpy.data.objects.new('Cylinder', me_cylinder)

# ---- transforms, parenting, visibility, modifiers, constraints
ob_bounds.location = (0.0, 0.0, 2.0)
ob_bounds.display_type = 'BOUNDS'
ob_bounds.lineart.crease_threshold = 0.0
ob_torus.location = (0.0, 0.0, 2.0)
ob_torus.lineart.crease_threshold = 0.0
ob_base.location = (0.0, 0.0, 0.6)
ob_base.scale = (4.0, 4.0, 1.2)
ob_base.lineart.crease_threshold = 0.0
ob_cylinder.location = (1.0, 1.0, 2.0)
ob_cylinder.lineart.crease_threshold = 0.0

# ---- collection membership
col_collection_1.objects.link(ob_bounds)
col_collection_1.objects.link(ob_torus)
col_collection_1.objects.link(ob_base)
col_collection_1.objects.link(ob_cylinder)

# ---- scene / render settings (as saved in the file)
scene.frame_start = 1; scene.frame_end = 250; scene.frame_set(1)
scene.render.engine = 'BLENDER_EEVEE_NEXT'
scene.render.resolution_percentage = 50
scene.render.dither_intensity = 0.0
scene.cycles.use_denoising = False
scene.cycles.samples = 128
scene.cycles.sampling_pattern = 'TABULATED_SOBOL'
scene.cycles.use_adaptive_sampling = False
scene.cycles.use_light_tree = False
scene.cycles.blur_glossy = 0.0
scene.cycles.sample_clamp_indirect = 0.0
scene.view_settings.view_transform = 'Standard'
bpy.context.view_layer.update()

# ---- added for rendering (the .blend has no active camera and no usable light): camera, sun
cam_auto = bpy.data.cameras.new('AutoCamera')
cam_auto.lens = 50.0
cam_auto.sensor_width = 36.0
cam_auto.clip_end = 1000.0
ob_auto_camera = bpy.data.objects.new('AutoCamera', cam_auto)
scene.collection.objects.link(ob_auto_camera)
ob_auto_camera.location = (6.41014, -7.69217, 7.12812)
ob_auto_camera.rotation_euler = (1.09748, -7.21219e-08, 0.694738)
scene.camera = ob_auto_camera
light_auto_sun = bpy.data.lights.new('AutoSun', 'SUN')
light_auto_sun.energy = 3.0
light_auto_sun.angle = 0.0523599
ob_auto_sun = bpy.data.objects.new('AutoSun', light_auto_sun)
scene.collection.objects.link(ob_auto_sun)
ob_auto_sun.rotation_euler = (0.872665, 0.174533, 0.523599)
bpy.context.view_layer.update()

